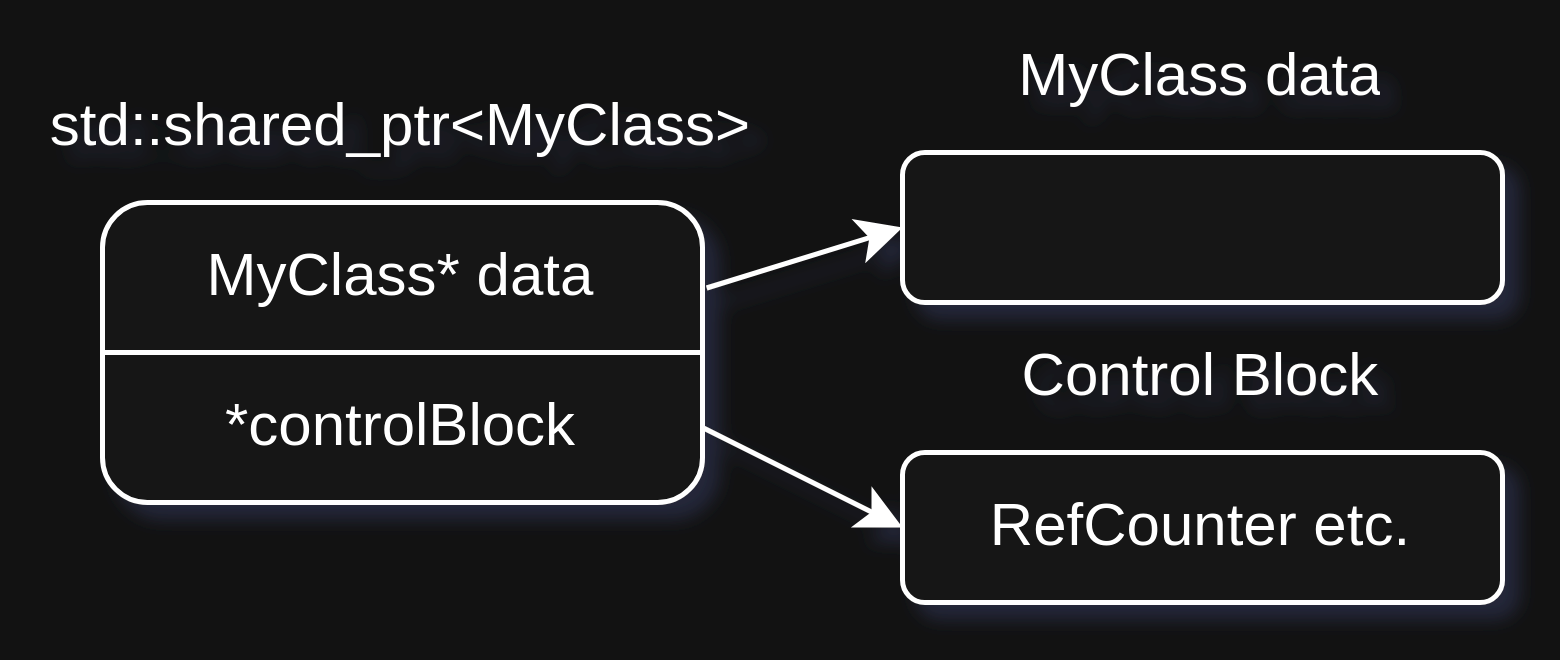

The diagram above was exported from draw.io. Its source (the exported page's mxGraphModel, read from the mxfile embedded in the PNG):
<mxGraphModel dx="372" dy="343" grid="1" gridSize="10" guides="1" tooltips="1" connect="1" arrows="1" fold="1" page="1" pageScale="1" pageWidth="850" pageHeight="1100" math="0" shadow="0">
  <root>
    <mxCell id="0" />
    <mxCell id="1" parent="0" />
    <mxCell id="fZurEG5Cps4GJiupA7wS-2" value="" style="rounded=1;whiteSpace=wrap;html=1;" vertex="1" parent="1">
      <mxGeometry x="80" y="120" width="120" height="60" as="geometry" />
    </mxCell>
    <UserObject label="MyClass* data" placeholders="1" name="Variable" id="fZurEG5Cps4GJiupA7wS-3">
      <mxCell style="text;html=1;strokeColor=none;fillColor=none;align=center;verticalAlign=middle;whiteSpace=wrap;overflow=hidden;" vertex="1" parent="1">
        <mxGeometry x="100" y="120" width="80" height="30" as="geometry" />
      </mxCell>
    </UserObject>
    <UserObject label="*controlBlock" placeholders="1" name="Variable" id="fZurEG5Cps4GJiupA7wS-4">
      <mxCell style="text;html=1;strokeColor=none;fillColor=none;align=center;verticalAlign=middle;whiteSpace=wrap;overflow=hidden;" vertex="1" parent="1">
        <mxGeometry x="100" y="150" width="80" height="30" as="geometry" />
      </mxCell>
    </UserObject>
    <mxCell id="fZurEG5Cps4GJiupA7wS-5" value="" style="endArrow=none;html=1;rounded=0;exitX=0;exitY=0.5;exitDx=0;exitDy=0;entryX=1;entryY=0.5;entryDx=0;entryDy=0;" edge="1" parent="1" source="fZurEG5Cps4GJiupA7wS-2" target="fZurEG5Cps4GJiupA7wS-2">
      <mxGeometry width="50" height="50" relative="1" as="geometry">
        <mxPoint x="120" y="180" as="sourcePoint" />
        <mxPoint x="170" y="130" as="targetPoint" />
      </mxGeometry>
    </mxCell>
    <mxCell id="fZurEG5Cps4GJiupA7wS-7" value="" style="endArrow=classic;html=1;rounded=0;exitX=1.007;exitY=0.285;exitDx=0;exitDy=0;exitPerimeter=0;entryX=0;entryY=0.5;entryDx=0;entryDy=0;" edge="1" parent="1" source="fZurEG5Cps4GJiupA7wS-2" target="fZurEG5Cps4GJiupA7wS-9">
      <mxGeometry width="50" height="50" relative="1" as="geometry">
        <mxPoint x="220" y="190" as="sourcePoint" />
        <mxPoint x="240" y="137" as="targetPoint" />
      </mxGeometry>
    </mxCell>
    <mxCell id="fZurEG5Cps4GJiupA7wS-8" value="" style="endArrow=classic;html=1;rounded=0;exitX=1;exitY=0.75;exitDx=0;exitDy=0;entryX=0;entryY=0.5;entryDx=0;entryDy=0;" edge="1" parent="1" source="fZurEG5Cps4GJiupA7wS-2" target="fZurEG5Cps4GJiupA7wS-10">
      <mxGeometry width="50" height="50" relative="1" as="geometry">
        <mxPoint x="211" y="147" as="sourcePoint" />
        <mxPoint x="240" y="165" as="targetPoint" />
      </mxGeometry>
    </mxCell>
    <mxCell id="fZurEG5Cps4GJiupA7wS-9" value="" style="rounded=1;whiteSpace=wrap;html=1;" vertex="1" parent="1">
      <mxGeometry x="240" y="110" width="120" height="30" as="geometry" />
    </mxCell>
    <mxCell id="fZurEG5Cps4GJiupA7wS-10" value="" style="rounded=1;whiteSpace=wrap;html=1;" vertex="1" parent="1">
      <mxGeometry x="240" y="170" width="120" height="30" as="geometry" />
    </mxCell>
    <UserObject label="std::shared_ptr&amp;lt;MyClass&amp;gt;" placeholders="1" name="Variable" id="fZurEG5Cps4GJiupA7wS-13">
      <mxCell style="text;html=1;strokeColor=none;fillColor=none;align=center;verticalAlign=middle;whiteSpace=wrap;overflow=hidden;" vertex="1" parent="1">
        <mxGeometry x="60" y="90" width="160" height="30" as="geometry" />
      </mxCell>
    </UserObject>
    <UserObject label="Control Block" placeholders="1" name="Variable" id="fZurEG5Cps4GJiupA7wS-16">
      <mxCell style="text;html=1;strokeColor=none;fillColor=none;align=center;verticalAlign=middle;whiteSpace=wrap;overflow=hidden;" vertex="1" parent="1">
        <mxGeometry x="260" y="140" width="80" height="30" as="geometry" />
      </mxCell>
    </UserObject>
    <UserObject label="RefCounter etc." placeholders="1" name="Variable" id="fZurEG5Cps4GJiupA7wS-17">
      <mxCell style="text;html=1;strokeColor=none;fillColor=none;align=center;verticalAlign=middle;whiteSpace=wrap;overflow=hidden;" vertex="1" parent="1">
        <mxGeometry x="240" y="170" width="120" height="30" as="geometry" />
      </mxCell>
    </UserObject>
    <UserObject label="MyClass data" placeholders="1" name="Variable" id="fZurEG5Cps4GJiupA7wS-18">
      <mxCell style="text;html=1;strokeColor=none;fillColor=none;align=center;verticalAlign=middle;whiteSpace=wrap;overflow=hidden;" vertex="1" parent="1">
        <mxGeometry x="240" y="80" width="120" height="30" as="geometry" />
      </mxCell>
    </UserObject>
  </root>
</mxGraphModel>